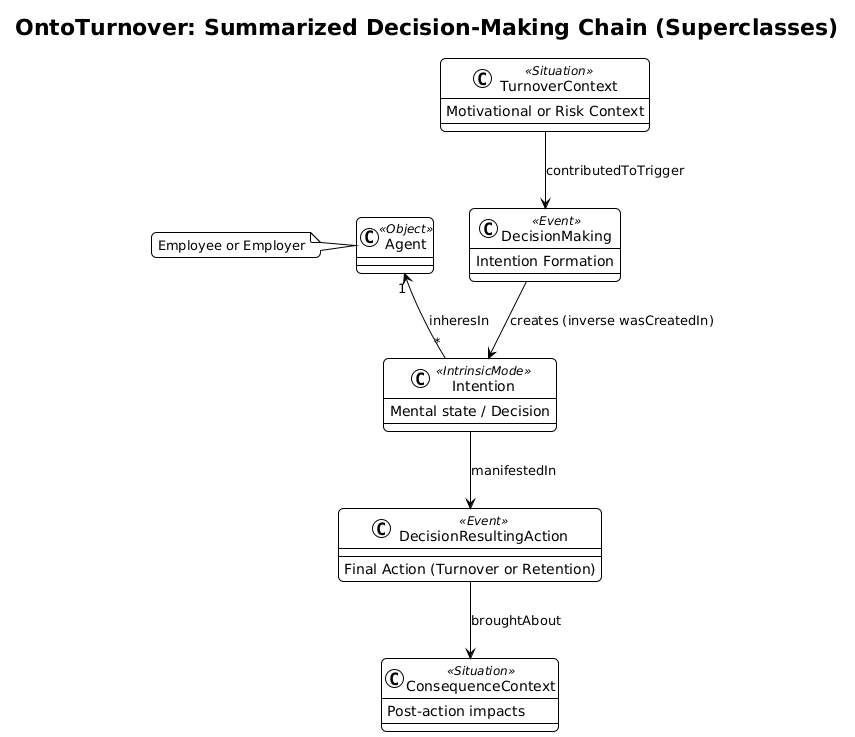

The diagram above was rendered by PlantUML. Its source (embedded in the PNG):
@startuml
!theme plain
skinparam roundcorner 10
skinparam class {
    BackgroundColor White
    ArrowColor Black
    BorderColor Black
}

title OntoTurnover: Summarized Decision-Making Chain (Superclasses)

class Agent <<Object>> {
}
note left: Employee or Employer

class TurnoverContext <<Situation>> {
    Motivational or Risk Context
}

class DecisionMaking <<Event>> {
    Intention Formation
}

class Intention <<IntrinsicMode>> {
    Mental state / Decision
}

class DecisionResultingAction <<Event>> {
    Final Action (Turnover or Retention)
}

class ConsequenceContext <<Situation>> {
    Post-action impacts
}

' Relationships
Agent "1" <-- "*" Intention : inheresIn
TurnoverContext --> DecisionMaking : contributedToTrigger
DecisionMaking --> Intention : creates (inverse wasCreatedIn)
Intention --> DecisionResultingAction : manifestedIn
DecisionResultingAction --> ConsequenceContext : broughtAbout
@enduml